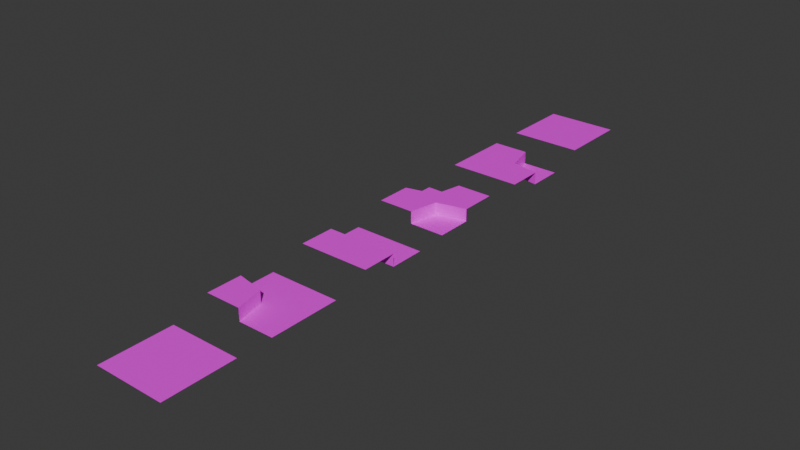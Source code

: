 # Source: Tiles.blend  (saved by Blender 4.3.34; exported with 4.5.12 LTS)
import bpy
from mathutils import Matrix  # noqa: F401  (used for matrix-valued properties, if any)

bpy.ops.wm.read_factory_settings(use_empty=True)
scene = bpy.context.scene
scene.name = 'Scene'

# ---- images (referenced by path relative to the original .blend; pixels are not part of the script)
import os
ASSET_DIR = os.environ.get("B2B_ASSET_DIR", "")  # directory of the original .blend (textures are referenced by path, not embedded)
HERE = os.path.dirname(os.path.abspath(__file__))  # packed textures are extracted next to this script under _unpacked/

def load_image(name, relpath, width, height, colorspace="sRGB"):
    """Load a texture the original file referenced (path relative to the .blend, or extracted next to this script)."""
    p = next((c for c in (os.path.join(HERE, relpath), os.path.join(ASSET_DIR, relpath)) if relpath and os.path.exists(c)), "")
    if p:
        img = bpy.data.images.load(p, check_existing=True)
        img.name = name
    else:  # same state as the original file: an image datablock whose file is absent (Cycles renders it pink)
        img = bpy.data.images.new(name, width, height)
        img.source = "FILE"
        img.filepath = "//" + (relpath or name)
    img.colorspace_settings.name = colorspace
    return img
img_tile_g2w1g1_bmp = load_image('Tile_g2w1g1.bmp', 'Tile_g2w1g1.bmp', 1024, 1024, 'sRGB')
img_tile_w4_bmp = load_image('Tile_w4.bmp', 'Tile_w4.bmp', 1024, 1024, 'sRGB')
img_tile_g4_bmp = load_image('Tile_g4.bmp', 'Tile_g4.bmp', 1024, 1024, 'sRGB')
img_tile_g1w2g1_bmp = load_image('Tile_g1w2g1.bmp', 'Tile_g1w2g1.bmp', 1024, 1024, 'sRGB')
img_tile_g1_w3_bmp = load_image('Tile_g1_w3.bmp', 'Tile_g1_w3.bmp', 1024, 1024, 'sRGB')
img_tile_g1w1g1w1_bmp = load_image('Tile_g1w1g1w1.bmp', 'Tile_g1w1g1w1.bmp', 1024, 1024, 'sRGB')

# ---- materials (node trees are filled in below, after node groups)
mat_material = bpy.data.materials.new('Material')
mat_material.alpha_threshold = 0.0
mat_material.roughness = 0.5
mat_material.line_color = (0.0, 0.0, 0.0, 1.0)
mat_material_002 = bpy.data.materials.new('Material.002')
mat_material_005 = bpy.data.materials.new('Material.005')
mat_material_004 = bpy.data.materials.new('Material.004')
mat_material_003 = bpy.data.materials.new('Material.003')
mat_material_001 = bpy.data.materials.new('Material.001')
mat_material_001.alpha_threshold = 0.0
mat_material_001.roughness = 0.5
mat_material_001.line_color = (0.0, 0.0, 0.0, 1.0)

# ---- material node trees
mat_material.use_nodes = True; mat_material.node_tree.nodes.clear()
_N = mat_material.node_tree.nodes; _L = mat_material.node_tree.links
n0 = _N.new('ShaderNodeOutputMaterial'); n0.name = 'Material Output'; n0.location = (300, 300)
n1 = _N.new('ShaderNodeBsdfPrincipled'); n1.name = 'Principled BSDF'; n1.location = (10, 300)
n1.inputs[3].default_value = 1.45
n2 = _N.new('ShaderNodeTexImage'); n2.name = 'Image Texture'; n2.location = (-280, 280)
n2.image = img_tile_g2w1g1_bmp
_L.new(n1.outputs[0], n0.inputs[0])
_L.new(n2.outputs[0], n1.inputs[0])
n0.is_active_output = True
mat_material_002.use_nodes = True; mat_material_002.node_tree.nodes.clear()
_N = mat_material_002.node_tree.nodes; _L = mat_material_002.node_tree.links
n0 = _N.new('ShaderNodeBsdfPrincipled'); n0.name = 'Principled BSDF'; n0.location = (10, 300)
n1 = _N.new('ShaderNodeOutputMaterial'); n1.name = 'Material Output'; n1.location = (300, 300)
n2 = _N.new('ShaderNodeTexImage'); n2.name = 'Image Texture'; n2.location = (-280, 280)
n2.image = img_tile_w4_bmp
_L.new(n0.outputs[0], n1.inputs[0])
_L.new(n2.outputs[0], n0.inputs[0])
n1.is_active_output = True
mat_material_005.use_nodes = True; mat_material_005.node_tree.nodes.clear()
_N = mat_material_005.node_tree.nodes; _L = mat_material_005.node_tree.links
n0 = _N.new('ShaderNodeBsdfPrincipled'); n0.name = 'Principled BSDF'; n0.location = (10, 300)
n1 = _N.new('ShaderNodeOutputMaterial'); n1.name = 'Material Output'; n1.location = (300, 300)
n2 = _N.new('ShaderNodeTexImage'); n2.name = 'Image Texture'; n2.location = (-280, 280)
n2.image = img_tile_g4_bmp
_L.new(n0.outputs[0], n1.inputs[0])
_L.new(n2.outputs[0], n0.inputs[0])
n1.is_active_output = True
mat_material_004.use_nodes = True; mat_material_004.node_tree.nodes.clear()
_N = mat_material_004.node_tree.nodes; _L = mat_material_004.node_tree.links
n0 = _N.new('ShaderNodeBsdfPrincipled'); n0.name = 'Principled BSDF'; n0.location = (10, 300)
n1 = _N.new('ShaderNodeOutputMaterial'); n1.name = 'Material Output'; n1.location = (300, 300)
n2 = _N.new('ShaderNodeTexImage'); n2.name = 'Image Texture'; n2.location = (-280, 280)
n2.image = img_tile_g1w2g1_bmp
_L.new(n0.outputs[0], n1.inputs[0])
_L.new(n2.outputs[0], n0.inputs[0])
n1.is_active_output = True
mat_material_003.use_nodes = True; mat_material_003.node_tree.nodes.clear()
_N = mat_material_003.node_tree.nodes; _L = mat_material_003.node_tree.links
n0 = _N.new('ShaderNodeBsdfPrincipled'); n0.name = 'Principled BSDF'; n0.location = (10, 300)
n1 = _N.new('ShaderNodeOutputMaterial'); n1.name = 'Material Output'; n1.location = (300, 300)
n2 = _N.new('ShaderNodeTexImage'); n2.name = 'Image Texture'; n2.location = (-280, 280)
n2.image = img_tile_g1_w3_bmp
_L.new(n0.outputs[0], n1.inputs[0])
_L.new(n2.outputs[0], n0.inputs[0])
n1.is_active_output = True
mat_material_001.use_nodes = True; mat_material_001.node_tree.nodes.clear()
_N = mat_material_001.node_tree.nodes; _L = mat_material_001.node_tree.links
n0 = _N.new('ShaderNodeOutputMaterial'); n0.name = 'Material Output'; n0.location = (300, 300)
n1 = _N.new('ShaderNodeBsdfPrincipled'); n1.name = 'Principled BSDF'; n1.location = (10, 300)
n1.inputs[3].default_value = 1.45
n2 = _N.new('ShaderNodeTexImage'); n2.name = 'Image Texture'; n2.location = (-280, 280)
n2.image = img_tile_g1w1g1w1_bmp
_L.new(n1.outputs[0], n0.inputs[0])
_L.new(n2.outputs[0], n1.inputs[0])
n0.is_active_output = True

# ---- world
world_world = bpy.data.worlds.new('World'); scene.world = world_world
world_world.use_nodes = True; world_world.node_tree.nodes.clear()
_N = world_world.node_tree.nodes; _L = world_world.node_tree.links
n0 = _N.new('ShaderNodeOutputWorld'); n0.name = 'World Output'; n0.location = (300, 300)
n1 = _N.new('ShaderNodeBackground'); n1.name = 'Background'; n1.location = (10, 300)
n1.inputs[0].default_value = (0.05088, 0.05088, 0.05088, 1.0)
_L.new(n1.outputs[0], n0.inputs[0])
n0.is_active_output = True
world_world.color = (0.05088, 0.05088, 0.05088)
world_world.sun_shadow_jitter_overblur = 0.0

# ---- meshes
me_cube = bpy.data.meshes.new('Cube')
me_cube.from_pydata([(1.0, 1.0, 0.0), (1.0, -1.0, 0.35), (-1.0, 1.0, 0.35), (-1.0, -1.0, 0.35), (0.0, 1.0, 0.35), (0.0, -1.0, 0.35), (-1.0, 0.0, 0.35), (1.0, 0.0, 0.35), (0.2119, 0.1549, 0.35), (1.0, 0.0, 0.0), (0.0, 1.0, 0.0), (0.2119, 0.1549, 0.0)], [], [(10, 11, 0), (4, 2, 8), (9, 0, 11), (11, 8, 7), (11, 10, 4), (6, 8, 2), (3, 8, 6), (3, 5, 8), (5, 1, 8), (1, 7, 8), (4, 8, 11), (7, 9, 11)])
_uv = me_cube.uv_layers.new(name='UVMap')
_uv.uv.foreach_set('vector', [0.8887, 0.4385, 0.6069, 0.3684, 0.8881, 0.1052, 0.7784, 0.5953, 0.7784, 0.9644, 0.4665, 0.5171, 0.5547, 0.1058, 0.8881, 0.1052, 0.6069, 0.3684, 0.9434, 0.8053, 0.8267, 0.8053, 0.8267, 0.5376, 0.9434, 0.8053, 0.9434, 0.9289, 0.8267, 0.9289, 0.4093, 0.9644, 0.4665, 0.5171, 0.7784, 0.9644, 0.04017, 0.9644, 0.4665, 0.5171, 0.4093, 0.9644, 0.04017, 0.9644, 0.04017, 0.5953, 0.4665, 0.5171, 0.04017, 0.5953, 0.04017, 0.2262, 0.4665, 0.5171, 0.04017, 0.2262, 0.4093, 0.2262, 0.4665, 0.5171, 0.8267, 0.9289, 0.8267, 0.8053, 0.9434, 0.8053, 0.8267, 0.5376, 0.9434, 0.5376, 0.9434, 0.8053])
me_cube.materials.append(mat_material)
me_cube.use_mirror_vertex_groups = False
me_cube.update()
me_plane = bpy.data.meshes.new('Plane')
me_plane.from_pydata([(-1.0, -1.0, 0.0), (1.0, -1.0, 0.0), (-1.0, 1.0, 0.0), (1.0, 1.0, 0.0)], [], [(2, 0, 3), (1, 3, 0)])
_uv = me_plane.uv_layers.new(name='UVMap')
_uv.uv.foreach_set('vector', [0.9319, 0.9319, 0.06807, 0.9319, 0.9319, 0.06807, 0.06807, 0.06807, 0.9319, 0.06807, 0.06807, 0.9319])
me_plane.materials.append(mat_material_002)
me_plane.update()
me_plane_001 = bpy.data.meshes.new('Plane.001')
me_plane_001.from_pydata([(-1.0, -1.0, 0.35), (1.0, -1.0, 0.35), (-1.0, 1.0, 0.35), (1.0, 1.0, 0.35)], [], [(2, 0, 3), (1, 3, 0)])
_uv = me_plane_001.uv_layers.new(name='UVMap')
_uv.uv.foreach_set('vector', [0.9319, 0.9319, 0.06807, 0.9319, 0.9319, 0.06807, 0.06807, 0.06807, 0.9319, 0.06807, 0.06807, 0.9319])
me_plane_001.materials.append(mat_material_005)
me_plane_001.update()
me_plane_002 = bpy.data.meshes.new('Plane.002')
me_plane_002.from_pydata([(-1.0, -1.0, 0.35), (1.0, -1.0, 0.35), (-1.0, 0.0, 0.35), (1.0, 0.0, 0.35), (1.0, 0.0, 0.0), (1.0, 1.0, 0.0), (-1.0, 1.0, 0.0), (-1.0, 0.0, 0.0)], [], [(3, 2, 1), (2, 0, 1), (7, 3, 4), (4, 6, 7), (6, 4, 5), (2, 3, 7)])
_uv = me_plane_002.uv_layers.new(name='UVMap')
_uv.uv.foreach_set('vector', [0.4362, 0.2472, 0.4362, 0.9385, 0.09058, 0.2472, 0.4362, 0.9385, 0.09058, 0.9385, 0.09058, 0.2472, 0.1653, 0.1809, 0.8566, 0.05991, 0.8566, 0.1809, 0.5609, 0.2472, 0.9066, 0.9385, 0.5609, 0.9385, 0.9066, 0.9385, 0.5609, 0.2472, 0.9066, 0.2472, 0.1653, 0.05991, 0.8566, 0.05991, 0.1653, 0.1809])
me_plane_002.materials.append(mat_material_004)
me_plane_002.update()
me_plane_003 = bpy.data.meshes.new('Plane.003')
me_plane_003.from_pydata([(-1.0, -1.0, 0.35), (1.0, -1.0, 0.0), (-1.0, 1.0, 0.0), (1.0, 1.0, 0.0), (0.0, -1.0, 0.35), (-1.0, 0.0, 0.35), (-0.1989, -0.1613, 0.35), (0.0, -1.0, 0.0), (-1.0, 0.0, 0.0), (-0.1989, -0.1613, 0.0)], [], [(0, 4, 6), (9, 6, 7), (9, 8, 6), (1, 9, 7), (2, 8, 9), (9, 1, 3), (9, 3, 2), (6, 5, 0), (6, 4, 7), (5, 6, 8)])
_uv = me_plane_003.uv_layers.new(name='UVMap')
_uv.uv.foreach_set('vector', [0.5732, 0.449, 0.5732, 0.1157, 0.8527, 0.182, 0.834, 0.8223, 0.9507, 0.8223, 0.834, 0.9424, 0.834, 0.8223, 0.834, 0.5499, 0.9507, 0.8223, 0.7282, 0.9226, 0.4486, 0.5229, 0.7282, 0.5893, 0.06152, 0.2559, 0.3949, 0.2559, 0.4486, 0.5229, 0.4486, 0.5229, 0.7282, 0.9226, 0.06152, 0.9226, 0.4486, 0.5229, 0.06152, 0.9226, 0.06152, 0.2559, 0.8527, 0.182, 0.9065, 0.449, 0.5732, 0.449, 0.9507, 0.8223, 0.9507, 0.9424, 0.834, 0.9424, 0.9507, 0.5499, 0.9507, 0.8223, 0.834, 0.5499])
me_plane_003.materials.append(mat_material_003)
me_plane_003.update()
me_cube_001 = bpy.data.meshes.new('Cube.001')
me_cube_001.from_pydata([(-1.099, 0.9981, 0.0), (0.9007, 0.9981, 0.35), (-1.099, -1.002, 0.35), (-1.099, -0.001934, 0.35), (0.9007, -0.001934, 0.35), (-0.09934, -1.002, 0.35), (-0.09934, 0.9981, 0.35), (-0.2542, 0.21, 0.35), (-0.09934, 0.9981, 0.0), (-1.099, -0.001934, 0.0), (-0.2542, 0.21, 0.0), (0.9007, -1.002, 0.0), (0.9007, 0.9981, 0.35), (-1.099, -1.002, 0.35), (0.9007, -0.001934, 0.0), (-0.09934, -1.002, 0.0), (0.06192, -0.2009, 0.0), (0.9007, -0.001934, 0.35), (-0.09934, -1.002, 0.35), (0.06192, -0.2009, 0.35)], [(1, 4), (2, 5)], [(9, 10, 0), (8, 0, 10), (10, 7, 6), (10, 9, 3), (3, 7, 10), (6, 8, 10), (11, 14, 16), (19, 16, 17), (19, 18, 16), (16, 15, 11), (16, 14, 17), (15, 16, 18), (2, 13, 7, 3), (1, 6, 7), (17, 12, 19), (1, 7, 19, 12), (2, 19, 7, 13), (13, 18, 19, 2)])
_uv = me_cube_001.uv_layers.new(name='UVMap')
_uv.uv.foreach_set('vector', [0.6388, 0.9756, 0.7048, 0.6928, 0.9721, 0.9702, 0.9666, 0.6369, 0.9721, 0.9702, 0.7048, 0.6928, 0.6141, 0.7219, 0.4988, 0.7397, 0.4577, 0.4752, 0.6141, 0.7219, 0.633, 0.844, 0.5177, 0.8619, 0.5177, 0.8619, 0.4988, 0.7397, 0.6141, 0.7219, 0.4577, 0.4752, 0.573, 0.4573, 0.6141, 0.7219, 0.03224, 0.9658, 0.03669, 0.6325, 0.3154, 0.7025, 0.3577, 0.8286, 0.4722, 0.8059, 0.3811, 0.9464, 0.3577, 0.8286, 0.3049, 0.5614, 0.4722, 0.8059, 0.3154, 0.7025, 0.3655, 0.9702, 0.03224, 0.9658, 0.4722, 0.8059, 0.4955, 0.9238, 0.3811, 0.9464, 0.4193, 0.5387, 0.4722, 0.8059, 0.3049, 0.5614, 0.02686, 0.2768, 0.02686, 0.2768, 0.5103, 0.3708, 0.2589, 0.5161, 0.9696, 0.2915, 0.7302, 0.5235, 0.5103, 0.3708, 0.7376, 0.05212, 0.9696, 0.2915, 0.4907, 0.1991, 0.9696, 0.2915, 0.5103, 0.3708, 0.4907, 0.1991, 0.9696, 0.2915, 0.02686, 0.2768, 0.4907, 0.1991, 0.5103, 0.3708, 0.02686, 0.2768, 0.02686, 0.2768, 0.2662, 0.04477, 0.4907, 0.1991, 0.02686, 0.2768])
me_cube_001.materials.append(mat_material_001)
me_cube_001.use_mirror_vertex_groups = False
me_cube_001.update()

# ---- objects
ob_tile1101 = bpy.data.objects.new('Tile1101', me_cube)
ob_tile0000 = bpy.data.objects.new('Tile0000', me_plane)
ob_tile1111 = bpy.data.objects.new('Tile1111', me_plane_001)
ob_tile1001 = bpy.data.objects.new('Tile1001', me_plane_002)
ob_tile1000 = bpy.data.objects.new('Tile1000', me_plane_003)
ob_tile1010 = bpy.data.objects.new('Tile1010', me_cube_001)

# ---- transforms, parenting, visibility, modifiers, constraints
ob_tile1101.location = (0.0, 12.0, 0.0)
ob_tile1101.lock_rotations_4d = False
ob_tile1101.empty_display_type = 'ARROWS'
ob_tile1101.lineart.crease_threshold = 0.0
ob_tile0000.location = (0.0, 0.0, 0.0)
ob_tile1111.location = (0.0, 15.0, 0.0)
ob_tile1001.location = (0.0, 6.0, 0.0)
ob_tile1000.location = (0.0, 3.0, 0.0)
ob_tile1010.location = (0.0, 9.0, 0.0)
ob_tile1010.lock_rotations_4d = False
ob_tile1010.empty_display_type = 'ARROWS'
ob_tile1010.lineart.crease_threshold = 0.0

# ---- collection membership
scene.collection.objects.link(ob_tile1101)
scene.collection.objects.link(ob_tile0000)
scene.collection.objects.link(ob_tile1111)
scene.collection.objects.link(ob_tile1001)
scene.collection.objects.link(ob_tile1000)
scene.collection.objects.link(ob_tile1010)

# ---- scene / render settings (as saved in the file)
scene.frame_start = 1; scene.frame_end = 250; scene.frame_set(1)
scene.render.engine = 'BLENDER_EEVEE_NEXT'
bpy.context.view_layer.update()

# ---- added for rendering (the .blend has no active camera and no usable light): camera, sun
cam_auto = bpy.data.cameras.new('AutoCamera')
cam_auto.lens = 50.0
cam_auto.sensor_width = 36.0
cam_auto.clip_end = 1000.0
ob_auto_camera = bpy.data.objects.new('AutoCamera', cam_auto)
scene.collection.objects.link(ob_auto_camera)
ob_auto_camera.location = (15.8019, -11.5219, 12.8563)
ob_auto_camera.rotation_euler = (1.09748, -7.21219e-08, 0.694738)
scene.camera = ob_auto_camera
light_auto_sun = bpy.data.lights.new('AutoSun', 'SUN')
light_auto_sun.energy = 3.0
light_auto_sun.angle = 0.0523599
ob_auto_sun = bpy.data.objects.new('AutoSun', light_auto_sun)
scene.collection.objects.link(ob_auto_sun)
ob_auto_sun.rotation_euler = (0.872665, 0.174533, 0.523599)
bpy.context.view_layer.update()
